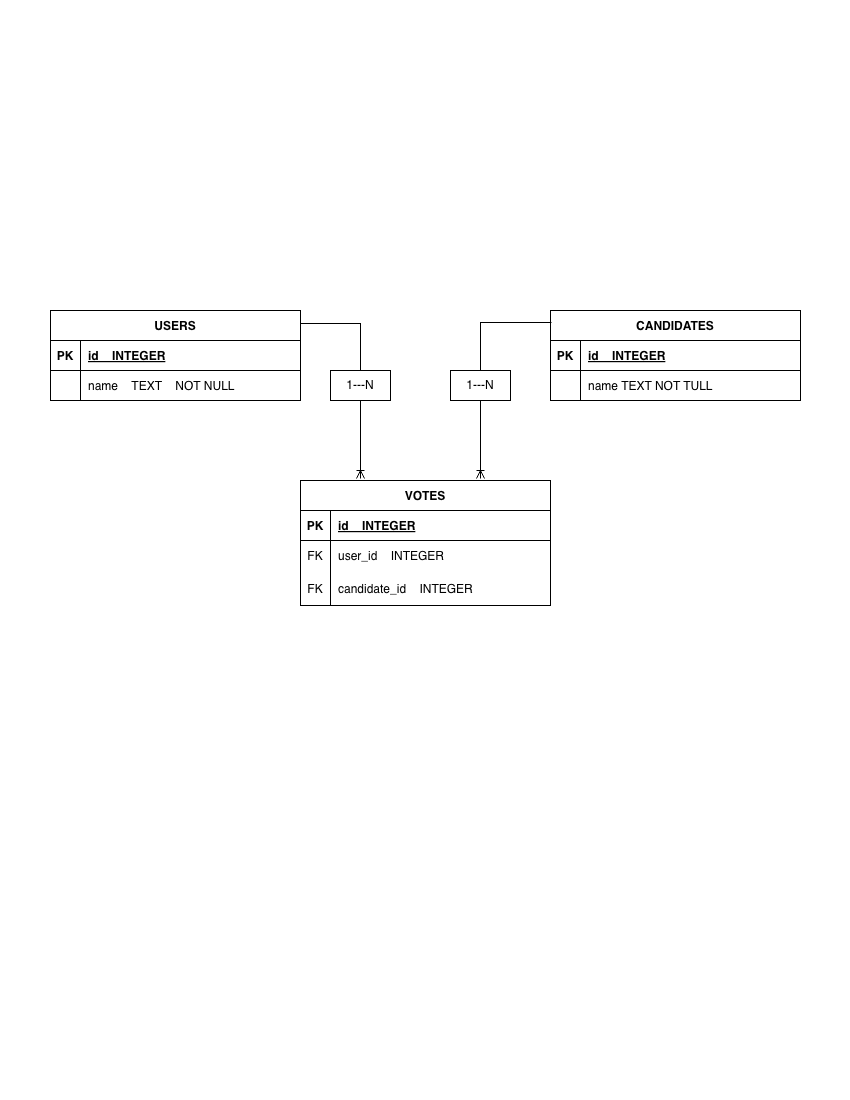

The diagram above was exported from draw.io. Its source (the exported page's mxGraphModel, read from the mxfile embedded in the PNG):
<mxGraphModel dx="1186" dy="916" grid="1" gridSize="10" guides="1" tooltips="1" connect="1" arrows="1" fold="1" page="1" pageScale="1" pageWidth="850" pageHeight="1100" math="0" shadow="0" extFonts="Permanent Marker^https://fonts.googleapis.com/css?family=Permanent+Marker">
  <root>
    <mxCell id="0" />
    <mxCell id="1" parent="0" />
    <mxCell id="C-vyLk0tnHw3VtMMgP7b-2" parent="1" style="shape=table;startSize=30;container=1;collapsible=1;childLayout=tableLayout;fixedRows=1;rowLines=0;fontStyle=1;align=center;resizeLast=1;" value="CANDIDATES" vertex="1">
      <mxGeometry height="90" width="250" x="550" y="310" as="geometry" />
    </mxCell>
    <mxCell id="C-vyLk0tnHw3VtMMgP7b-3" parent="C-vyLk0tnHw3VtMMgP7b-2" style="shape=partialRectangle;collapsible=0;dropTarget=0;pointerEvents=0;fillColor=none;points=[[0,0.5],[1,0.5]];portConstraint=eastwest;top=0;left=0;right=0;bottom=1;" value="" vertex="1">
      <mxGeometry height="30" width="250" y="30" as="geometry" />
    </mxCell>
    <mxCell id="C-vyLk0tnHw3VtMMgP7b-4" parent="C-vyLk0tnHw3VtMMgP7b-3" style="shape=partialRectangle;overflow=hidden;connectable=0;fillColor=none;top=0;left=0;bottom=0;right=0;fontStyle=1;" value="PK" vertex="1">
      <mxGeometry height="30" width="30" as="geometry">
        <mxRectangle height="30" width="30" as="alternateBounds" />
      </mxGeometry>
    </mxCell>
    <mxCell id="C-vyLk0tnHw3VtMMgP7b-5" parent="C-vyLk0tnHw3VtMMgP7b-3" style="shape=partialRectangle;overflow=hidden;connectable=0;fillColor=none;top=0;left=0;bottom=0;right=0;align=left;spacingLeft=6;fontStyle=5;" value="id    INTEGER" vertex="1">
      <mxGeometry height="30" width="220" x="30" as="geometry">
        <mxRectangle height="30" width="220" as="alternateBounds" />
      </mxGeometry>
    </mxCell>
    <mxCell id="C-vyLk0tnHw3VtMMgP7b-6" parent="C-vyLk0tnHw3VtMMgP7b-2" style="shape=partialRectangle;collapsible=0;dropTarget=0;pointerEvents=0;fillColor=none;points=[[0,0.5],[1,0.5]];portConstraint=eastwest;top=0;left=0;right=0;bottom=0;" value="" vertex="1">
      <mxGeometry height="30" width="250" y="60" as="geometry" />
    </mxCell>
    <mxCell id="C-vyLk0tnHw3VtMMgP7b-7" parent="C-vyLk0tnHw3VtMMgP7b-6" style="shape=partialRectangle;overflow=hidden;connectable=0;fillColor=none;top=0;left=0;bottom=0;right=0;" value="" vertex="1">
      <mxGeometry height="30" width="30" as="geometry">
        <mxRectangle height="30" width="30" as="alternateBounds" />
      </mxGeometry>
    </mxCell>
    <mxCell id="C-vyLk0tnHw3VtMMgP7b-8" parent="C-vyLk0tnHw3VtMMgP7b-6" style="shape=partialRectangle;overflow=hidden;connectable=0;fillColor=none;top=0;left=0;bottom=0;right=0;align=left;spacingLeft=6;" value="name TEXT NOT TULL" vertex="1">
      <mxGeometry height="30" width="220" x="30" as="geometry">
        <mxRectangle height="30" width="220" as="alternateBounds" />
      </mxGeometry>
    </mxCell>
    <mxCell id="C-vyLk0tnHw3VtMMgP7b-13" parent="1" style="shape=table;startSize=30;container=1;collapsible=1;childLayout=tableLayout;fixedRows=1;rowLines=0;fontStyle=1;align=center;resizeLast=1;" value="VOTES" vertex="1">
      <mxGeometry height="125" width="250" x="300" y="480" as="geometry" />
    </mxCell>
    <mxCell id="C-vyLk0tnHw3VtMMgP7b-14" parent="C-vyLk0tnHw3VtMMgP7b-13" style="shape=partialRectangle;collapsible=0;dropTarget=0;pointerEvents=0;fillColor=none;points=[[0,0.5],[1,0.5]];portConstraint=eastwest;top=0;left=0;right=0;bottom=1;" value="" vertex="1">
      <mxGeometry height="30" width="250" y="30" as="geometry" />
    </mxCell>
    <mxCell id="C-vyLk0tnHw3VtMMgP7b-15" parent="C-vyLk0tnHw3VtMMgP7b-14" style="shape=partialRectangle;overflow=hidden;connectable=0;fillColor=none;top=0;left=0;bottom=0;right=0;fontStyle=1;" value="PK" vertex="1">
      <mxGeometry height="30" width="30" as="geometry">
        <mxRectangle height="30" width="30" as="alternateBounds" />
      </mxGeometry>
    </mxCell>
    <mxCell id="C-vyLk0tnHw3VtMMgP7b-16" parent="C-vyLk0tnHw3VtMMgP7b-14" style="shape=partialRectangle;overflow=hidden;connectable=0;fillColor=none;top=0;left=0;bottom=0;right=0;align=left;spacingLeft=6;fontStyle=5;" value="id    INTEGER" vertex="1">
      <mxGeometry height="30" width="220" x="30" as="geometry">
        <mxRectangle height="30" width="220" as="alternateBounds" />
      </mxGeometry>
    </mxCell>
    <mxCell id="C-vyLk0tnHw3VtMMgP7b-17" parent="C-vyLk0tnHw3VtMMgP7b-13" style="shape=partialRectangle;collapsible=0;dropTarget=0;pointerEvents=0;fillColor=none;points=[[0,0.5],[1,0.5]];portConstraint=eastwest;top=0;left=0;right=0;bottom=0;" value="" vertex="1">
      <mxGeometry height="30" width="250" y="60" as="geometry" />
    </mxCell>
    <mxCell id="C-vyLk0tnHw3VtMMgP7b-18" parent="C-vyLk0tnHw3VtMMgP7b-17" style="shape=partialRectangle;overflow=hidden;connectable=0;fillColor=none;top=0;left=0;bottom=0;right=0;" value="FK" vertex="1">
      <mxGeometry height="30" width="30" as="geometry">
        <mxRectangle height="30" width="30" as="alternateBounds" />
      </mxGeometry>
    </mxCell>
    <mxCell id="C-vyLk0tnHw3VtMMgP7b-19" parent="C-vyLk0tnHw3VtMMgP7b-17" style="shape=partialRectangle;overflow=hidden;connectable=0;fillColor=none;top=0;left=0;bottom=0;right=0;align=left;spacingLeft=6;" value="user_id    INTEGER" vertex="1">
      <mxGeometry height="30" width="220" x="30" as="geometry">
        <mxRectangle height="30" width="220" as="alternateBounds" />
      </mxGeometry>
    </mxCell>
    <mxCell id="C-vyLk0tnHw3VtMMgP7b-20" parent="C-vyLk0tnHw3VtMMgP7b-13" style="shape=partialRectangle;collapsible=0;dropTarget=0;pointerEvents=0;fillColor=none;points=[[0,0.5],[1,0.5]];portConstraint=eastwest;top=0;left=0;right=0;bottom=0;" value="" vertex="1">
      <mxGeometry height="35" width="250" y="90" as="geometry" />
    </mxCell>
    <mxCell id="C-vyLk0tnHw3VtMMgP7b-21" parent="C-vyLk0tnHw3VtMMgP7b-20" style="shape=partialRectangle;overflow=hidden;connectable=0;fillColor=none;top=0;left=0;bottom=0;right=0;" value="FK" vertex="1">
      <mxGeometry height="35" width="30" as="geometry">
        <mxRectangle height="35" width="30" as="alternateBounds" />
      </mxGeometry>
    </mxCell>
    <mxCell id="C-vyLk0tnHw3VtMMgP7b-22" parent="C-vyLk0tnHw3VtMMgP7b-20" style="shape=partialRectangle;overflow=hidden;connectable=0;fillColor=none;top=0;left=0;bottom=0;right=0;align=left;spacingLeft=6;" value="candidate_id    INTEGER" vertex="1">
      <mxGeometry height="35" width="220" x="30" as="geometry">
        <mxRectangle height="35" width="220" as="alternateBounds" />
      </mxGeometry>
    </mxCell>
    <mxCell id="C-vyLk0tnHw3VtMMgP7b-23" parent="1" style="shape=table;startSize=30;container=1;collapsible=1;childLayout=tableLayout;fixedRows=1;rowLines=0;fontStyle=1;align=center;resizeLast=1;" value="USERS" vertex="1">
      <mxGeometry height="90" width="250" x="50" y="310" as="geometry" />
    </mxCell>
    <mxCell id="C-vyLk0tnHw3VtMMgP7b-24" parent="C-vyLk0tnHw3VtMMgP7b-23" style="shape=partialRectangle;collapsible=0;dropTarget=0;pointerEvents=0;fillColor=none;points=[[0,0.5],[1,0.5]];portConstraint=eastwest;top=0;left=0;right=0;bottom=1;" value="" vertex="1">
      <mxGeometry height="30" width="250" y="30" as="geometry" />
    </mxCell>
    <mxCell id="C-vyLk0tnHw3VtMMgP7b-25" parent="C-vyLk0tnHw3VtMMgP7b-24" style="shape=partialRectangle;overflow=hidden;connectable=0;fillColor=none;top=0;left=0;bottom=0;right=0;fontStyle=1;" value="PK" vertex="1">
      <mxGeometry height="30" width="30" as="geometry">
        <mxRectangle height="30" width="30" as="alternateBounds" />
      </mxGeometry>
    </mxCell>
    <mxCell id="C-vyLk0tnHw3VtMMgP7b-26" parent="C-vyLk0tnHw3VtMMgP7b-24" style="shape=partialRectangle;overflow=hidden;connectable=0;fillColor=none;top=0;left=0;bottom=0;right=0;align=left;spacingLeft=6;fontStyle=5;" value="id    INTEGER" vertex="1">
      <mxGeometry height="30" width="220" x="30" as="geometry">
        <mxRectangle height="30" width="220" as="alternateBounds" />
      </mxGeometry>
    </mxCell>
    <mxCell id="C-vyLk0tnHw3VtMMgP7b-27" parent="C-vyLk0tnHw3VtMMgP7b-23" style="shape=partialRectangle;collapsible=0;dropTarget=0;pointerEvents=0;fillColor=none;points=[[0,0.5],[1,0.5]];portConstraint=eastwest;top=0;left=0;right=0;bottom=0;" value="" vertex="1">
      <mxGeometry height="30" width="250" y="60" as="geometry" />
    </mxCell>
    <mxCell id="C-vyLk0tnHw3VtMMgP7b-28" parent="C-vyLk0tnHw3VtMMgP7b-27" style="shape=partialRectangle;overflow=hidden;connectable=0;fillColor=none;top=0;left=0;bottom=0;right=0;" value="" vertex="1">
      <mxGeometry height="30" width="30" as="geometry">
        <mxRectangle height="30" width="30" as="alternateBounds" />
      </mxGeometry>
    </mxCell>
    <mxCell id="C-vyLk0tnHw3VtMMgP7b-29" parent="C-vyLk0tnHw3VtMMgP7b-27" style="shape=partialRectangle;overflow=hidden;connectable=0;fillColor=none;top=0;left=0;bottom=0;right=0;align=left;spacingLeft=6;" value="name    TEXT    NOT NULL" vertex="1">
      <mxGeometry height="30" width="220" x="30" as="geometry">
        <mxRectangle height="30" width="220" as="alternateBounds" />
      </mxGeometry>
    </mxCell>
    <mxCell id="Vofi48kO9HPEMxYUGfnU-27" edge="1" parent="1" style="fontSize=12;html=1;endArrow=ERoneToMany;rounded=0;edgeStyle=elbowEdgeStyle;" value="">
      <mxGeometry height="100" relative="1" width="100" as="geometry">
        <Array as="points">
          <mxPoint x="360" y="323" />
          <mxPoint x="340" y="390" />
        </Array>
        <mxPoint x="300" y="323" as="sourcePoint" />
        <mxPoint x="360" y="478" as="targetPoint" />
      </mxGeometry>
    </mxCell>
    <mxCell id="Vofi48kO9HPEMxYUGfnU-28" edge="1" parent="1" source="C-vyLk0tnHw3VtMMgP7b-2" style="fontSize=12;html=1;endArrow=ERoneToMany;rounded=0;edgeStyle=elbowEdgeStyle;exitX=0.004;exitY=0.133;exitDx=0;exitDy=0;exitPerimeter=0;" value="">
      <mxGeometry height="100" relative="1" width="100" as="geometry">
        <Array as="points">
          <mxPoint x="480" y="320" />
          <mxPoint x="548" y="457" />
        </Array>
        <mxPoint x="552" y="322" as="sourcePoint" />
        <mxPoint x="480" y="478" as="targetPoint" />
      </mxGeometry>
    </mxCell>
    <mxCell id="Vofi48kO9HPEMxYUGfnU-29" parent="1" style="rounded=0;whiteSpace=wrap;html=1;" value="1---N" vertex="1">
      <mxGeometry height="30" width="60" x="330" y="370" as="geometry" />
    </mxCell>
    <mxCell id="Vofi48kO9HPEMxYUGfnU-30" parent="1" style="rounded=0;whiteSpace=wrap;html=1;" value="1---N" vertex="1">
      <mxGeometry height="30" width="60" x="450" y="370" as="geometry" />
    </mxCell>
  </root>
</mxGraphModel>